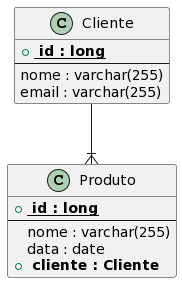

The diagram above was rendered by PlantUML. Its source (embedded in the PNG):
@startuml
!define ENTITY class
!define PRIMARY_KEY <u><b>
!define FOREIGN_KEY <b>
!define DATE date
!define LONG long
!define VARCHAR varchar(255)

ENTITY Cliente {
  + PRIMARY_KEY id : LONG
  --
  nome : VARCHAR
  email : VARCHAR
}

ENTITY Produto {
  + PRIMARY_KEY id : LONG
  --
  nome : VARCHAR
  data : DATE
  + FOREIGN_KEY cliente : Cliente
}

Cliente --|{ Produto
@enduml